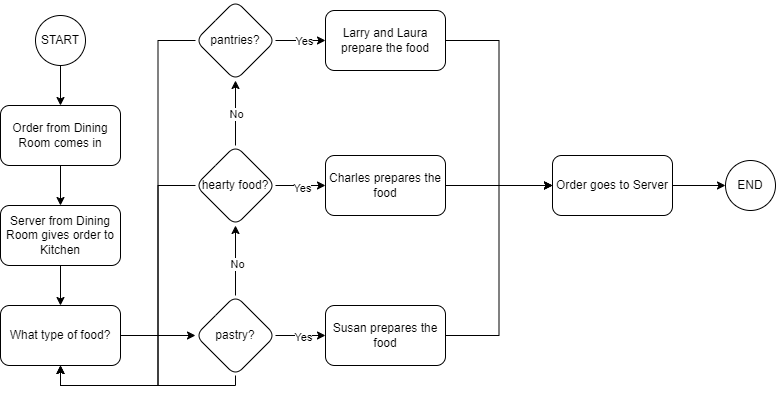

The diagram above was exported from draw.io. Its source (the exported page's mxGraphModel, read from the mxfile embedded in the PNG):
<mxGraphModel dx="1434" dy="772" grid="1" gridSize="10" guides="1" tooltips="1" connect="1" arrows="1" fold="1" page="1" pageScale="1" pageWidth="827" pageHeight="1169" math="0" shadow="0">
  <root>
    <mxCell id="WIyWlLk6GJQsqaUBKTNV-0" />
    <mxCell id="WIyWlLk6GJQsqaUBKTNV-1" parent="WIyWlLk6GJQsqaUBKTNV-0" />
    <mxCell id="Q8emwVFqiGL97IJXresg-11" style="edgeStyle=orthogonalEdgeStyle;rounded=0;orthogonalLoop=1;jettySize=auto;html=1;exitX=0.5;exitY=1;exitDx=0;exitDy=0;entryX=0.5;entryY=0;entryDx=0;entryDy=0;" parent="WIyWlLk6GJQsqaUBKTNV-1" source="Q8emwVFqiGL97IJXresg-0" target="Q8emwVFqiGL97IJXresg-1" edge="1">
      <mxGeometry relative="1" as="geometry" />
    </mxCell>
    <mxCell id="Q8emwVFqiGL97IJXresg-0" value="START" style="ellipse;whiteSpace=wrap;html=1;" parent="WIyWlLk6GJQsqaUBKTNV-1" vertex="1">
      <mxGeometry x="190" y="80" width="50" height="50" as="geometry" />
    </mxCell>
    <mxCell id="Q8emwVFqiGL97IJXresg-10" style="edgeStyle=orthogonalEdgeStyle;rounded=0;orthogonalLoop=1;jettySize=auto;html=1;exitX=0.5;exitY=1;exitDx=0;exitDy=0;entryX=0.5;entryY=0;entryDx=0;entryDy=0;" parent="WIyWlLk6GJQsqaUBKTNV-1" source="Q8emwVFqiGL97IJXresg-1" target="Q8emwVFqiGL97IJXresg-2" edge="1">
      <mxGeometry relative="1" as="geometry" />
    </mxCell>
    <mxCell id="Q8emwVFqiGL97IJXresg-1" value="Order from Dining Room comes in" style="rounded=1;whiteSpace=wrap;html=1;" parent="WIyWlLk6GJQsqaUBKTNV-1" vertex="1">
      <mxGeometry x="155" y="170" width="120" height="60" as="geometry" />
    </mxCell>
    <mxCell id="Q8emwVFqiGL97IJXresg-17" value="" style="edgeStyle=orthogonalEdgeStyle;rounded=0;orthogonalLoop=1;jettySize=auto;html=1;" parent="WIyWlLk6GJQsqaUBKTNV-1" source="Q8emwVFqiGL97IJXresg-2" target="Q8emwVFqiGL97IJXresg-16" edge="1">
      <mxGeometry relative="1" as="geometry" />
    </mxCell>
    <mxCell id="Q8emwVFqiGL97IJXresg-2" value="Server from Dining Room gives order to Kitchen" style="rounded=1;whiteSpace=wrap;html=1;" parent="WIyWlLk6GJQsqaUBKTNV-1" vertex="1">
      <mxGeometry x="155" y="270" width="120" height="60" as="geometry" />
    </mxCell>
    <mxCell id="Q8emwVFqiGL97IJXresg-19" value="" style="edgeStyle=orthogonalEdgeStyle;rounded=0;orthogonalLoop=1;jettySize=auto;html=1;" parent="WIyWlLk6GJQsqaUBKTNV-1" source="Q8emwVFqiGL97IJXresg-16" target="Q8emwVFqiGL97IJXresg-18" edge="1">
      <mxGeometry relative="1" as="geometry" />
    </mxCell>
    <mxCell id="Q8emwVFqiGL97IJXresg-16" value="What type of food?" style="rounded=1;whiteSpace=wrap;html=1;" parent="WIyWlLk6GJQsqaUBKTNV-1" vertex="1">
      <mxGeometry x="155" y="370" width="120" height="60" as="geometry" />
    </mxCell>
    <mxCell id="Q8emwVFqiGL97IJXresg-27" value="" style="edgeStyle=orthogonalEdgeStyle;rounded=0;orthogonalLoop=1;jettySize=auto;html=1;" parent="WIyWlLk6GJQsqaUBKTNV-1" source="Q8emwVFqiGL97IJXresg-18" target="Q8emwVFqiGL97IJXresg-26" edge="1">
      <mxGeometry relative="1" as="geometry" />
    </mxCell>
    <mxCell id="Q8emwVFqiGL97IJXresg-35" value="No" style="edgeLabel;html=1;align=center;verticalAlign=middle;resizable=0;points=[];" parent="Q8emwVFqiGL97IJXresg-27" connectable="0" vertex="1">
      <mxGeometry x="-0.1" y="-1" relative="1" as="geometry">
        <mxPoint as="offset" />
      </mxGeometry>
    </mxCell>
    <mxCell id="Q8emwVFqiGL97IJXresg-50" value="" style="edgeStyle=orthogonalEdgeStyle;rounded=0;orthogonalLoop=1;jettySize=auto;html=1;" parent="WIyWlLk6GJQsqaUBKTNV-1" source="Q8emwVFqiGL97IJXresg-18" target="Q8emwVFqiGL97IJXresg-49" edge="1">
      <mxGeometry relative="1" as="geometry" />
    </mxCell>
    <mxCell id="Q8emwVFqiGL97IJXresg-51" value="Yes" style="edgeLabel;html=1;align=center;verticalAlign=middle;resizable=0;points=[];" parent="Q8emwVFqiGL97IJXresg-50" connectable="0" vertex="1">
      <mxGeometry x="0.08" y="-1" relative="1" as="geometry">
        <mxPoint as="offset" />
      </mxGeometry>
    </mxCell>
    <mxCell id="Q8emwVFqiGL97IJXresg-55" style="edgeStyle=orthogonalEdgeStyle;rounded=0;orthogonalLoop=1;jettySize=auto;html=1;exitX=0.5;exitY=1;exitDx=0;exitDy=0;entryX=0.5;entryY=1;entryDx=0;entryDy=0;" parent="WIyWlLk6GJQsqaUBKTNV-1" source="Q8emwVFqiGL97IJXresg-18" target="Q8emwVFqiGL97IJXresg-16" edge="1">
      <mxGeometry relative="1" as="geometry">
        <Array as="points">
          <mxPoint x="390" y="450" />
          <mxPoint x="215" y="450" />
        </Array>
      </mxGeometry>
    </mxCell>
    <mxCell id="Q8emwVFqiGL97IJXresg-18" value="pastry?" style="rhombus;whiteSpace=wrap;html=1;rounded=1;" parent="WIyWlLk6GJQsqaUBKTNV-1" vertex="1">
      <mxGeometry x="350" y="360" width="80" height="80" as="geometry" />
    </mxCell>
    <mxCell id="Q8emwVFqiGL97IJXresg-29" value="" style="edgeStyle=orthogonalEdgeStyle;rounded=0;orthogonalLoop=1;jettySize=auto;html=1;" parent="WIyWlLk6GJQsqaUBKTNV-1" source="Q8emwVFqiGL97IJXresg-26" target="Q8emwVFqiGL97IJXresg-28" edge="1">
      <mxGeometry relative="1" as="geometry" />
    </mxCell>
    <mxCell id="Q8emwVFqiGL97IJXresg-40" value="No" style="edgeLabel;html=1;align=center;verticalAlign=middle;resizable=0;points=[];" parent="Q8emwVFqiGL97IJXresg-29" connectable="0" vertex="1">
      <mxGeometry x="-0.0182" relative="1" as="geometry">
        <mxPoint as="offset" />
      </mxGeometry>
    </mxCell>
    <mxCell id="Q8emwVFqiGL97IJXresg-46" value="" style="edgeStyle=orthogonalEdgeStyle;rounded=0;orthogonalLoop=1;jettySize=auto;html=1;" parent="WIyWlLk6GJQsqaUBKTNV-1" source="Q8emwVFqiGL97IJXresg-26" target="Q8emwVFqiGL97IJXresg-45" edge="1">
      <mxGeometry relative="1" as="geometry" />
    </mxCell>
    <mxCell id="Q8emwVFqiGL97IJXresg-47" value="Yes" style="edgeLabel;html=1;align=center;verticalAlign=middle;resizable=0;points=[];" parent="Q8emwVFqiGL97IJXresg-46" connectable="0" vertex="1">
      <mxGeometry x="0.04" y="-2" relative="1" as="geometry">
        <mxPoint as="offset" />
      </mxGeometry>
    </mxCell>
    <mxCell id="Q8emwVFqiGL97IJXresg-54" style="edgeStyle=orthogonalEdgeStyle;rounded=0;orthogonalLoop=1;jettySize=auto;html=1;exitX=0;exitY=0.5;exitDx=0;exitDy=0;entryX=0.5;entryY=1;entryDx=0;entryDy=0;" parent="WIyWlLk6GJQsqaUBKTNV-1" source="Q8emwVFqiGL97IJXresg-26" target="Q8emwVFqiGL97IJXresg-16" edge="1">
      <mxGeometry relative="1" as="geometry" />
    </mxCell>
    <mxCell id="Q8emwVFqiGL97IJXresg-26" value="hearty food?" style="rhombus;whiteSpace=wrap;html=1;rounded=1;" parent="WIyWlLk6GJQsqaUBKTNV-1" vertex="1">
      <mxGeometry x="350" y="210" width="80" height="80" as="geometry" />
    </mxCell>
    <mxCell id="Q8emwVFqiGL97IJXresg-44" value="" style="edgeStyle=orthogonalEdgeStyle;rounded=0;orthogonalLoop=1;jettySize=auto;html=1;" parent="WIyWlLk6GJQsqaUBKTNV-1" source="Q8emwVFqiGL97IJXresg-28" target="Q8emwVFqiGL97IJXresg-43" edge="1">
      <mxGeometry relative="1" as="geometry" />
    </mxCell>
    <mxCell id="Q8emwVFqiGL97IJXresg-48" value="Yes" style="edgeLabel;html=1;align=center;verticalAlign=middle;resizable=0;points=[];" parent="Q8emwVFqiGL97IJXresg-44" connectable="0" vertex="1">
      <mxGeometry x="0.12" relative="1" as="geometry">
        <mxPoint as="offset" />
      </mxGeometry>
    </mxCell>
    <mxCell id="Q8emwVFqiGL97IJXresg-53" style="edgeStyle=orthogonalEdgeStyle;rounded=0;orthogonalLoop=1;jettySize=auto;html=1;exitX=0;exitY=0.5;exitDx=0;exitDy=0;entryX=0.5;entryY=1;entryDx=0;entryDy=0;" parent="WIyWlLk6GJQsqaUBKTNV-1" source="Q8emwVFqiGL97IJXresg-28" target="Q8emwVFqiGL97IJXresg-16" edge="1">
      <mxGeometry relative="1" as="geometry" />
    </mxCell>
    <mxCell id="Q8emwVFqiGL97IJXresg-28" value="pantries?" style="rhombus;whiteSpace=wrap;html=1;rounded=1;" parent="WIyWlLk6GJQsqaUBKTNV-1" vertex="1">
      <mxGeometry x="350" y="65" width="80" height="80" as="geometry" />
    </mxCell>
    <mxCell id="Q8emwVFqiGL97IJXresg-61" style="edgeStyle=orthogonalEdgeStyle;rounded=0;orthogonalLoop=1;jettySize=auto;html=1;exitX=1;exitY=0.5;exitDx=0;exitDy=0;entryX=0;entryY=0.5;entryDx=0;entryDy=0;" parent="WIyWlLk6GJQsqaUBKTNV-1" source="Q8emwVFqiGL97IJXresg-43" target="Q8emwVFqiGL97IJXresg-56" edge="1">
      <mxGeometry relative="1" as="geometry" />
    </mxCell>
    <mxCell id="Q8emwVFqiGL97IJXresg-43" value="Larry and Laura prepare the food" style="whiteSpace=wrap;html=1;rounded=1;" parent="WIyWlLk6GJQsqaUBKTNV-1" vertex="1">
      <mxGeometry x="480" y="75" width="120" height="60" as="geometry" />
    </mxCell>
    <mxCell id="Q8emwVFqiGL97IJXresg-58" style="edgeStyle=orthogonalEdgeStyle;rounded=0;orthogonalLoop=1;jettySize=auto;html=1;exitX=1;exitY=0.5;exitDx=0;exitDy=0;entryX=0;entryY=0.5;entryDx=0;entryDy=0;" parent="WIyWlLk6GJQsqaUBKTNV-1" source="Q8emwVFqiGL97IJXresg-45" target="Q8emwVFqiGL97IJXresg-56" edge="1">
      <mxGeometry relative="1" as="geometry" />
    </mxCell>
    <mxCell id="Q8emwVFqiGL97IJXresg-45" value="Charles prepares the food" style="whiteSpace=wrap;html=1;rounded=1;" parent="WIyWlLk6GJQsqaUBKTNV-1" vertex="1">
      <mxGeometry x="480" y="220" width="120" height="60" as="geometry" />
    </mxCell>
    <mxCell id="Q8emwVFqiGL97IJXresg-60" style="edgeStyle=orthogonalEdgeStyle;rounded=0;orthogonalLoop=1;jettySize=auto;html=1;exitX=1;exitY=0.5;exitDx=0;exitDy=0;entryX=0;entryY=0.5;entryDx=0;entryDy=0;" parent="WIyWlLk6GJQsqaUBKTNV-1" source="Q8emwVFqiGL97IJXresg-49" target="Q8emwVFqiGL97IJXresg-56" edge="1">
      <mxGeometry relative="1" as="geometry" />
    </mxCell>
    <mxCell id="Q8emwVFqiGL97IJXresg-49" value="Susan prepares the food" style="whiteSpace=wrap;html=1;rounded=1;" parent="WIyWlLk6GJQsqaUBKTNV-1" vertex="1">
      <mxGeometry x="480" y="370" width="120" height="60" as="geometry" />
    </mxCell>
    <mxCell id="Q8emwVFqiGL97IJXresg-63" style="edgeStyle=orthogonalEdgeStyle;rounded=0;orthogonalLoop=1;jettySize=auto;html=1;exitX=1;exitY=0.5;exitDx=0;exitDy=0;entryX=0;entryY=0.5;entryDx=0;entryDy=0;" parent="WIyWlLk6GJQsqaUBKTNV-1" source="Q8emwVFqiGL97IJXresg-56" target="Q8emwVFqiGL97IJXresg-62" edge="1">
      <mxGeometry relative="1" as="geometry" />
    </mxCell>
    <mxCell id="Q8emwVFqiGL97IJXresg-56" value="Order goes to Server" style="rounded=1;whiteSpace=wrap;html=1;" parent="WIyWlLk6GJQsqaUBKTNV-1" vertex="1">
      <mxGeometry x="707" y="220" width="120" height="60" as="geometry" />
    </mxCell>
    <mxCell id="Q8emwVFqiGL97IJXresg-62" value="END" style="ellipse;whiteSpace=wrap;html=1;" parent="WIyWlLk6GJQsqaUBKTNV-1" vertex="1">
      <mxGeometry x="880" y="225" width="50" height="50" as="geometry" />
    </mxCell>
  </root>
</mxGraphModel>